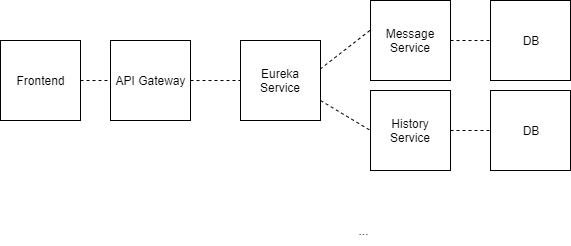

The diagram above was exported from draw.io. Its source (the exported page's mxGraphModel, read from the mxfile embedded in the PNG):
<mxGraphModel dx="1038" dy="499" grid="1" gridSize="10" guides="1" tooltips="1" connect="1" arrows="1" fold="1" page="1" pageScale="1" pageWidth="827" pageHeight="1169" math="0" shadow="0">
  <root>
    <mxCell id="0" />
    <mxCell id="1" parent="0" />
    <mxCell id="uHwzDIeDYn93pRSRb9vH-1" value="API Gateway" style="whiteSpace=wrap;html=1;aspect=fixed;" parent="1" vertex="1">
      <mxGeometry x="160" y="160" width="80" height="80" as="geometry" />
    </mxCell>
    <mxCell id="uHwzDIeDYn93pRSRb9vH-2" value="History Service" style="whiteSpace=wrap;html=1;aspect=fixed;" parent="1" vertex="1">
      <mxGeometry x="420" y="210" width="80" height="80" as="geometry" />
    </mxCell>
    <mxCell id="uHwzDIeDYn93pRSRb9vH-8" value="..." style="text;html=1;strokeColor=none;fillColor=none;align=center;verticalAlign=middle;whiteSpace=wrap;rounded=0;strokeWidth=10;" parent="1" vertex="1">
      <mxGeometry x="393" y="340" width="40" height="20" as="geometry" />
    </mxCell>
    <mxCell id="uHwzDIeDYn93pRSRb9vH-9" value="Message Service" style="whiteSpace=wrap;html=1;aspect=fixed;strokeColor=#000000;strokeWidth=1;fillColor=#ffffff;" parent="1" vertex="1">
      <mxGeometry x="420" y="120" width="80" height="80" as="geometry" />
    </mxCell>
    <mxCell id="ZEvhvz0gI1dU3SKevNKh-1" value="Frontend" style="whiteSpace=wrap;html=1;aspect=fixed;" parent="1" vertex="1">
      <mxGeometry x="50" y="160" width="80" height="80" as="geometry" />
    </mxCell>
    <mxCell id="ZEvhvz0gI1dU3SKevNKh-3" value="DB" style="whiteSpace=wrap;html=1;aspect=fixed;" parent="1" vertex="1">
      <mxGeometry x="540" y="120" width="80" height="80" as="geometry" />
    </mxCell>
    <mxCell id="ZEvhvz0gI1dU3SKevNKh-4" value="DB" style="whiteSpace=wrap;html=1;aspect=fixed;" parent="1" vertex="1">
      <mxGeometry x="540" y="210" width="80" height="80" as="geometry" />
    </mxCell>
    <mxCell id="ZEvhvz0gI1dU3SKevNKh-5" value="" style="endArrow=none;dashed=1;html=1;exitX=1;exitY=0.5;exitDx=0;exitDy=0;entryX=0;entryY=0.5;entryDx=0;entryDy=0;" parent="1" source="ZEvhvz0gI1dU3SKevNKh-1" target="uHwzDIeDYn93pRSRb9vH-1" edge="1">
      <mxGeometry width="50" height="50" relative="1" as="geometry">
        <mxPoint x="160" y="440" as="sourcePoint" />
        <mxPoint x="210" y="390" as="targetPoint" />
      </mxGeometry>
    </mxCell>
    <mxCell id="ZEvhvz0gI1dU3SKevNKh-6" value="" style="endArrow=none;dashed=1;html=1;exitX=0.995;exitY=0.358;exitDx=0;exitDy=0;entryX=0.005;entryY=0.365;entryDx=0;entryDy=0;entryPerimeter=0;exitPerimeter=0;" parent="1" source="z8bcnT1oi8yP4KTrnUoa-2" target="uHwzDIeDYn93pRSRb9vH-9" edge="1">
      <mxGeometry width="50" height="50" relative="1" as="geometry">
        <mxPoint x="250" y="210" as="sourcePoint" />
        <mxPoint x="290" y="210" as="targetPoint" />
      </mxGeometry>
    </mxCell>
    <mxCell id="ZEvhvz0gI1dU3SKevNKh-7" value="" style="endArrow=none;dashed=1;html=1;exitX=1;exitY=0.75;exitDx=0;exitDy=0;entryX=0;entryY=0.5;entryDx=0;entryDy=0;" parent="1" source="z8bcnT1oi8yP4KTrnUoa-2" target="uHwzDIeDYn93pRSRb9vH-2" edge="1">
      <mxGeometry width="50" height="50" relative="1" as="geometry">
        <mxPoint x="260" y="220" as="sourcePoint" />
        <mxPoint x="300" y="220" as="targetPoint" />
      </mxGeometry>
    </mxCell>
    <mxCell id="ZEvhvz0gI1dU3SKevNKh-8" value="" style="endArrow=none;dashed=1;html=1;exitX=1;exitY=0.5;exitDx=0;exitDy=0;entryX=0;entryY=0.5;entryDx=0;entryDy=0;" parent="1" source="uHwzDIeDYn93pRSRb9vH-9" target="ZEvhvz0gI1dU3SKevNKh-3" edge="1">
      <mxGeometry width="50" height="50" relative="1" as="geometry">
        <mxPoint x="270" y="230" as="sourcePoint" />
        <mxPoint x="310" y="230" as="targetPoint" />
      </mxGeometry>
    </mxCell>
    <mxCell id="ZEvhvz0gI1dU3SKevNKh-9" value="" style="endArrow=none;dashed=1;html=1;exitX=1;exitY=0.5;exitDx=0;exitDy=0;entryX=0;entryY=0.5;entryDx=0;entryDy=0;" parent="1" source="uHwzDIeDYn93pRSRb9vH-2" target="ZEvhvz0gI1dU3SKevNKh-4" edge="1">
      <mxGeometry width="50" height="50" relative="1" as="geometry">
        <mxPoint x="280" y="240" as="sourcePoint" />
        <mxPoint x="536" y="244" as="targetPoint" />
      </mxGeometry>
    </mxCell>
    <mxCell id="z8bcnT1oi8yP4KTrnUoa-2" value="Eureka Service" style="whiteSpace=wrap;html=1;aspect=fixed;" vertex="1" parent="1">
      <mxGeometry x="290" y="160" width="80" height="80" as="geometry" />
    </mxCell>
    <mxCell id="z8bcnT1oi8yP4KTrnUoa-3" value="" style="endArrow=none;dashed=1;html=1;exitX=1;exitY=0.5;exitDx=0;exitDy=0;entryX=0;entryY=0.5;entryDx=0;entryDy=0;" edge="1" parent="1" source="uHwzDIeDYn93pRSRb9vH-1" target="z8bcnT1oi8yP4KTrnUoa-2">
      <mxGeometry width="50" height="50" relative="1" as="geometry">
        <mxPoint x="380" y="230" as="sourcePoint" />
        <mxPoint x="430" y="260" as="targetPoint" />
      </mxGeometry>
    </mxCell>
  </root>
</mxGraphModel>